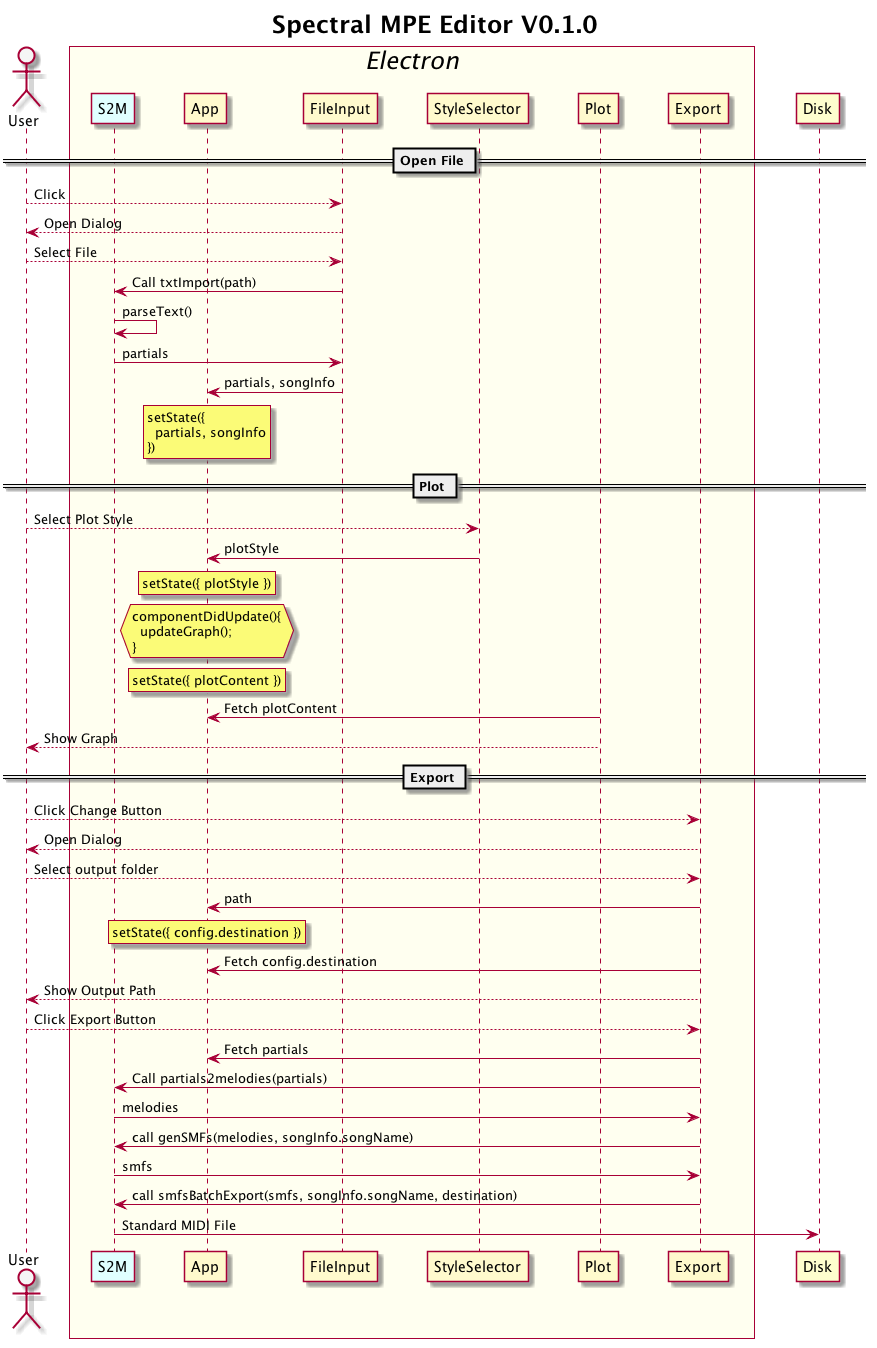

The diagram above was rendered by PlantUML. Its source (embedded in the PNG):
@startuml
Title Spectral MPE Editor V0.1.0

skinparam ParticipantPadding 18
skinparam BoxPadding 18
skinparam SequenceTitleFontSize 24
skinparam SequenceBoxFontSize 24
skinparam SequenceBoxFontStyle italic

actor "User" #WhiteSmoke

box "Electron" #Ivory
participant S2M #LightCyan
participant App #LemonChiffon
participant FileInput #LemonChiffon
participant StyleSelector #LemonChiffon
participant Plot #LemonChiffon
participant Export #LemonChiffon
end box

participant Disk

== Open File ==
User --> FileInput: Click
FileInput --> User: Open Dialog
User --> FileInput: Select File
FileInput -> S2M: Call txtImport(path)
S2M -> S2M: parseText()
S2M -> FileInput: partials
FileInput -> App: partials, songInfo
rnote over App
setState({
  partials, songInfo
})
end note

== Plot ==
User --> StyleSelector: Select Plot Style
StyleSelector -> App: plotStyle
rnote over App
setState({ plotStyle })
end note
hnote over App
componentDidUpdate(){
  updateGraph();
}
end note
rnote over App
setState({ plotContent })
end note
Plot -> App: Fetch plotContent
Plot --> User: Show Graph

== Export ==
User --> Export: Click Change Button
Export --> User: Open Dialog
User --> Export: Select output folder
Export -> App: path
rnote over App
setState({ config.destination })
end note
Export -> App: Fetch config.destination
Export --> User: Show Output Path
User --> Export: Click Export Button
Export -> App: Fetch partials
Export -> S2M: Call partials2melodies(partials)
S2M -> Export: melodies
Export -> S2M: call genSMFs(melodies, songInfo.songName)
S2M -> Export: smfs
Export -> S2M: call smfsBatchExport(smfs, songInfo.songName, destination)
S2M -> Disk: Standard MIDI File

@enduml